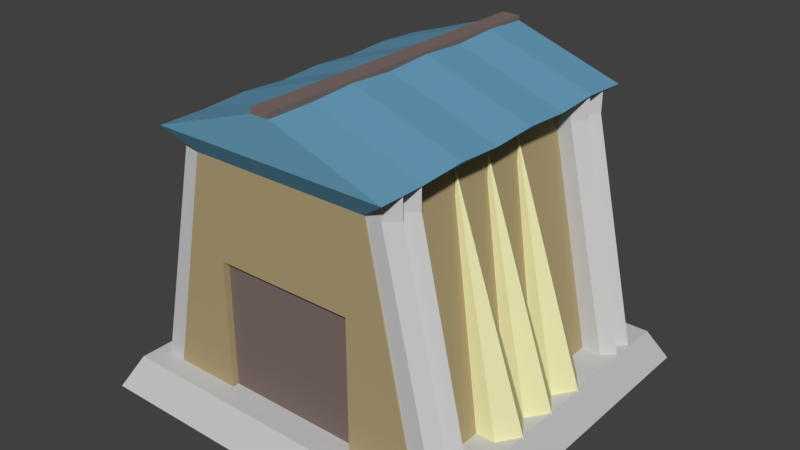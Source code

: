 # Source: Storage_Yard_TIII.blend  (saved by Blender 2.78.0; exported with 4.5.12 LTS)
import bpy
from mathutils import Matrix  # noqa: F401  (used for matrix-valued properties, if any)

bpy.ops.wm.read_factory_settings(use_empty=True)
scene = bpy.context.scene
scene.name = 'Scene'

# ---- collections
col_collection_1 = bpy.data.collections.new('Collection 1'); scene.collection.children.link(col_collection_1)

# ---- materials (node trees are filled in below, after node groups)
mat_building_stone_storage_yard_tiii = bpy.data.materials.new('Building Stone Storage Yard TIII')
mat_building_stone_storage_yard_tiii.alpha_threshold = 0.0
mat_building_stone_storage_yard_tiii.use_transparent_shadow = False
mat_building_stone_storage_yard_tiii.diffuse_color = (0.439, 0.349, 0.188, 1.0)
mat_building_stone_storage_yard_tiii.roughness = 0.5
mat_building_stone_storage_yard_tiii.specular_intensity = 0.0
mat_blue_storage_yard_tiii = bpy.data.materials.new('Blue Storage Yard TIII')
mat_blue_storage_yard_tiii.alpha_threshold = 0.0
mat_blue_storage_yard_tiii.use_transparent_shadow = False
mat_blue_storage_yard_tiii.diffuse_color = (0.136, 0.334, 0.487, 1.0)
mat_blue_storage_yard_tiii.roughness = 0.5
mat_bone_storage_yard_tiii = bpy.data.materials.new('Bone Storage Yard TIII')
mat_bone_storage_yard_tiii.alpha_threshold = 0.0
mat_bone_storage_yard_tiii.use_transparent_shadow = False
mat_bone_storage_yard_tiii.diffuse_color = (0.8, 0.774, 0.432, 1.0)
mat_bone_storage_yard_tiii.roughness = 0.5
mat_bone_storage_yard_tiii.specular_intensity = 1.0
mat_ironwood_storage_yard_tiii = bpy.data.materials.new('Ironwood Storage Yard TIII')
mat_ironwood_storage_yard_tiii.alpha_threshold = 0.0
mat_ironwood_storage_yard_tiii.use_transparent_shadow = False
mat_ironwood_storage_yard_tiii.diffuse_color = (0.208, 0.156, 0.141, 1.0)
mat_ironwood_storage_yard_tiii.specular_color = (1.0, 0.433, 0.302)
mat_ironwood_storage_yard_tiii.roughness = 0.5
mat_ironwood_storage_yard_tiii.specular_intensity = 0.25
mat_base_stone_storage_yard_tiii = bpy.data.materials.new('Base Stone Storage Yard TIII')
mat_base_stone_storage_yard_tiii.alpha_threshold = 0.0
mat_base_stone_storage_yard_tiii.use_transparent_shadow = False
mat_base_stone_storage_yard_tiii.diffuse_color = (0.5815, 0.5815, 0.5815, 1.0)
mat_base_stone_storage_yard_tiii.roughness = 0.5
mat_base_stone_storage_yard_tiii.specular_intensity = 0.0

# ---- material node trees

# ---- world
world_world = bpy.data.worlds.new('World'); scene.world = world_world
world_world.color = (0.05088, 0.05088, 0.05088)
world_world.use_sun_shadow = False
world_world.sun_shadow_jitter_overblur = 0.0
world_world.cycles.sampling_method = 'MANUAL'

# ---- meshes
me_cube_001 = bpy.data.meshes.new('Cube.001')
me_cube_001.from_pydata([(-8.778, -8.778, -0.5), (-8.0, -8.0, 1.0), (-8.778, 8.778, -0.5), (-8.0, 8.0, 1.0), (8.778, -8.778, -0.5), (8.0, -8.0, 1.0), (8.778, 8.778, -0.5), (8.0, 8.0, 1.0), (-3.276, -7.026, 0.5366), (-3.276, -7.026, 7.012), (-6.476, 7.026, 0.9073), (-4.257, 7.026, 11.48), (3.276, -7.026, 0.5366), (3.276, -7.026, 7.012), (6.476, 7.026, 0.9073), (4.257, 7.026, 11.48), (-5.576, -7.63, 12.43), (-5.576, 7.63, 12.43), (5.576, 7.63, 12.43), (5.576, -7.63, 12.43), (0.4397, -7.63, 14.42), (-0.4397, -7.63, 14.42), (-0.4397, 7.63, 14.18), (0.4397, 7.63, 14.18), (0.4397, -7.63, 14.18), (-0.4397, -7.63, 14.18), (0.4397, 7.63, 14.42), (-0.4397, 7.63, 14.42), (-6.476, -7.026, 0.9073), (-4.257, -7.026, 11.48), (4.257, -7.026, 11.48), (6.476, -7.026, 0.9073), (-3.276, -6.724, 0.5366), (-3.276, -6.724, 7.012), (3.276, -6.724, 7.012), (3.276, -6.724, 0.5366), (-7.233, -1.0, 0.9046), (-7.233, 1.0, 0.9046), (-5.233, -1.0, 0.9046), (-5.233, 1.0, 0.9046), (-7.912, 0.0, 0.9046), (-4.555, 0.0, 0.9046), (-4.212, 0.0, 11.59), (-7.233, 1.023, 0.9046), (-7.233, 3.023, 0.9046), (-5.233, 1.023, 0.9046), (-5.233, 3.023, 0.9046), (-7.912, 2.023, 0.9046), (-4.555, 2.023, 0.9046), (-4.212, 2.023, 11.59), (-7.233, -3.046, 0.9046), (-7.233, -1.046, 0.9046), (-5.233, -3.046, 0.9046), (-5.233, -1.046, 0.9046), (-7.912, -2.046, 0.9046), (-4.555, -2.046, 0.9046), (-4.212, -2.046, 11.59), (7.383, -1.0, 0.9046), (7.383, 1.0, 0.9046), (5.383, -1.0, 0.9046), (5.383, 1.0, 0.9046), (8.061, 0.0, 0.9046), (4.704, 0.0, 0.9046), (4.361, 0.0, 11.59), (7.383, 1.023, 0.9046), (7.383, 3.023, 0.9046), (5.383, 1.023, 0.9046), (5.383, 3.023, 0.9046), (8.061, 2.023, 0.9046), (4.704, 2.023, 0.9046), (4.361, 2.023, 11.59), (7.383, -3.046, 0.9046), (7.383, -1.046, 0.9046), (5.383, -3.046, 0.9046), (5.383, -1.046, 0.9046), (8.061, -2.046, 0.9046), (4.704, -2.046, 0.9046), (4.361, -2.046, 11.59), (-7.401, -6.96, 0.8561), (-4.991, -6.96, 11.44), (-7.401, -4.96, 0.8561), (-4.991, -4.96, 11.44), (-5.401, -6.96, 0.8561), (-2.991, -6.96, 11.44), (-5.401, -4.96, 0.8561), (-2.991, -4.96, 11.44), (-4.991, -5.96, 11.44), (-7.401, -5.96, 0.8561), (-5.531, -6.46, 11.44), (-7.941, -6.46, 0.8561), (-7.941, -5.46, 0.8561), (-5.531, -5.46, 11.44), (-5.531, -5.46, 12.39), (-4.991, -4.96, 12.39), (-2.991, -4.96, 12.39), (-2.991, -6.96, 12.39), (-4.991, -6.96, 12.39), (-5.531, -6.46, 12.39), (-4.991, -5.96, 12.39), (-7.401, 4.951, 0.8561), (-4.991, 4.951, 11.44), (-7.401, 6.951, 0.8561), (-4.991, 6.951, 11.44), (-5.401, 4.951, 0.8561), (-2.991, 4.951, 11.44), (-5.401, 6.951, 0.8561), (-2.991, 6.951, 11.44), (-4.991, 5.951, 11.44), (-7.401, 5.951, 0.8561), (-5.531, 5.451, 11.44), (-7.941, 5.451, 0.8561), (-7.941, 6.451, 0.8561), (-5.531, 6.451, 11.44), (-5.531, 6.451, 12.39), (-4.991, 6.951, 12.39), (-2.991, 6.951, 12.39), (-2.991, 4.951, 12.39), (-4.991, 4.951, 12.39), (-5.531, 5.451, 12.39), (-4.991, 5.951, 12.39), (7.388, -6.96, 0.8561), (4.978, -6.96, 11.44), (7.388, -4.96, 0.8561), (4.978, -4.96, 11.44), (5.388, -6.96, 0.8561), (2.978, -6.96, 11.44), (5.388, -4.96, 0.8561), (2.978, -4.96, 11.44), (4.978, -5.96, 11.44), (7.388, -5.96, 0.8561), (5.517, -6.46, 11.44), (7.927, -6.46, 0.8561), (7.927, -5.46, 0.8561), (5.517, -5.46, 11.44), (5.517, -5.46, 12.39), (4.978, -4.96, 12.39), (2.978, -4.96, 12.39), (2.978, -6.96, 12.39), (4.978, -6.96, 12.39), (5.517, -6.46, 12.39), (4.978, -5.96, 12.39), (7.388, 4.951, 0.8561), (4.978, 4.951, 11.44), (7.388, 6.951, 0.8561), (4.978, 6.951, 11.44), (5.388, 4.951, 0.8561), (2.978, 4.951, 11.44), (5.388, 6.951, 0.8561), (2.978, 6.951, 11.44), (4.978, 5.951, 11.44), (7.388, 5.951, 0.8561), (5.517, 5.451, 11.44), (7.927, 5.451, 0.8561), (7.927, 6.451, 0.8561), (5.517, 6.451, 11.44), (5.517, 6.451, 12.39), (4.978, 6.951, 12.39), (2.978, 6.951, 12.39), (2.978, 4.951, 12.39), (4.978, 4.951, 12.39), (5.517, 5.451, 12.39), (4.978, 5.951, 12.39), (-6.476, 5.018, 0.9073), (-6.476, 3.011, 0.9073), (-6.476, 1.004, 0.9073), (-6.476, -1.004, 0.9073), (-6.476, -3.011, 0.9073), (-6.476, -5.018, 0.9073), (-4.257, -5.018, 11.48), (-4.257, -3.011, 11.48), (-4.257, -1.004, 11.48), (-4.257, 1.004, 11.48), (-4.257, 3.011, 11.48), (-4.257, 5.018, 11.48), (6.476, -5.018, 0.9073), (6.476, -3.011, 0.9073), (6.476, -1.004, 0.9073), (6.476, 1.004, 0.9073), (6.476, 3.011, 0.9073), (6.476, 5.018, 0.9073), (4.257, 5.018, 11.48), (4.257, 3.011, 11.48), (4.257, 1.004, 11.48), (4.257, -1.004, 11.48), (4.257, -3.011, 11.48), (4.257, -5.018, 11.48), (-5.576, -5.45, 12.43), (-5.576, -3.27, 12.55), (-5.576, -1.09, 12.43), (-5.576, 1.09, 12.55), (-5.576, 3.27, 12.43), (-5.576, 5.45, 12.55), (5.576, 5.45, 12.55), (5.576, 3.27, 12.43), (5.576, 1.09, 12.55), (5.576, -1.09, 12.43), (5.576, -3.27, 12.55), (5.576, -5.45, 12.43), (0.4397, -5.45, 14.42), (0.4397, -3.27, 14.42), (0.4397, -1.09, 14.42), (0.4397, 1.09, 14.42), (0.4397, 3.27, 14.42), (0.4397, 5.45, 14.42), (-0.4397, 5.45, 14.42), (-0.4397, 3.27, 14.42), (-0.4397, 1.09, 14.42), (-0.4397, -1.09, 14.42), (-0.4397, -3.27, 14.42), (-0.4397, -5.45, 14.42), (0.4397, -5.45, 14.18), (0.4397, -3.27, 14.3), (0.4397, -1.09, 14.18), (0.4397, 1.09, 14.3), (0.4397, 3.27, 14.18), (0.4397, 5.45, 14.3), (-0.4397, 5.45, 14.3), (-0.4397, 3.27, 14.18), (-0.4397, 1.09, 14.3), (-0.4397, -1.09, 14.18), (-0.4397, -3.27, 14.3), (-0.4397, -5.45, 14.18)], [], [(0, 1, 3, 2), (2, 3, 7, 6), (6, 7, 5, 4), (4, 5, 1, 0), (2, 6, 4, 0), (7, 3, 1, 5), (162, 173, 11, 10), (10, 11, 15, 14), (174, 185, 30, 31), (8, 12, 35, 32), (167, 174, 31, 28), (15, 11, 17, 18), (18, 17, 22, 23), (180, 15, 18, 192), (168, 29, 16, 186), (29, 30, 19, 16), (192, 18, 23, 215), (203, 26, 27, 204), (16, 19, 24, 25), (23, 22, 27, 26), (186, 16, 25, 221), (25, 24, 20, 21), (221, 25, 21, 209), (215, 23, 26, 203), (8, 9, 29, 28), (13, 12, 31, 30), (12, 8, 28, 31), (9, 13, 30, 29), (35, 34, 33, 32), (9, 8, 32, 33), (13, 9, 33, 34), (12, 13, 34, 35), (40, 41, 38, 36), (40, 42, 37), (37, 39, 41, 40), (39, 42, 41), (42, 38, 41), (38, 42, 36), (37, 42, 39), (36, 42, 40), (47, 48, 45, 43), (47, 49, 44), (44, 46, 48, 47), (46, 49, 48), (49, 45, 48), (45, 49, 43), (44, 49, 46), (43, 49, 47), (54, 55, 52, 50), (54, 56, 51), (51, 53, 55, 54), (53, 56, 55), (56, 52, 55), (52, 56, 50), (51, 56, 53), (50, 56, 54), (61, 57, 59, 62), (61, 58, 63), (58, 61, 62, 60), (60, 62, 63), (63, 62, 59), (59, 57, 63), (58, 60, 63), (57, 61, 63), (68, 64, 66, 69), (68, 65, 70), (65, 68, 69, 67), (67, 69, 70), (70, 69, 66), (66, 64, 70), (65, 67, 70), (64, 68, 70), (75, 71, 73, 76), (75, 72, 77), (72, 75, 76, 74), (74, 76, 77), (77, 76, 73), (73, 71, 77), (72, 74, 77), (71, 75, 77), (78, 79, 88, 89), (80, 81, 85, 84), (84, 85, 83, 82), (82, 83, 79, 78), (80, 84, 82, 78, 89, 87, 90), (85, 81, 93, 94), (94, 93, 92, 98, 97, 96, 95), (87, 86, 91, 90), (89, 88, 86, 87), (90, 91, 81, 80), (86, 88, 97, 98), (91, 86, 98, 92), (83, 85, 94, 95), (88, 79, 96, 97), (81, 91, 92, 93), (79, 83, 95, 96), (99, 100, 109, 110), (101, 102, 106, 105), (105, 106, 104, 103), (103, 104, 100, 99), (101, 105, 103, 99, 110, 108, 111), (106, 102, 114, 115), (115, 114, 113, 119, 118, 117, 116), (108, 107, 112, 111), (110, 109, 107, 108), (111, 112, 102, 101), (107, 109, 118, 119), (112, 107, 119, 113), (104, 106, 115, 116), (109, 100, 117, 118), (102, 112, 113, 114), (100, 104, 116, 117), (120, 131, 130, 121), (122, 126, 127, 123), (126, 124, 125, 127), (124, 120, 121, 125), (122, 132, 129, 131, 120, 124, 126), (127, 136, 135, 123), (136, 137, 138, 139, 140, 134, 135), (129, 132, 133, 128), (131, 129, 128, 130), (132, 122, 123, 133), (128, 140, 139, 130), (133, 134, 140, 128), (125, 137, 136, 127), (130, 139, 138, 121), (123, 135, 134, 133), (121, 138, 137, 125), (141, 152, 151, 142), (143, 147, 148, 144), (147, 145, 146, 148), (145, 141, 142, 146), (143, 153, 150, 152, 141, 145, 147), (148, 157, 156, 144), (157, 158, 159, 160, 161, 155, 156), (150, 153, 154, 149), (152, 150, 149, 151), (153, 143, 144, 154), (149, 161, 160, 151), (154, 155, 161, 149), (146, 158, 157, 148), (151, 160, 159, 142), (144, 156, 155, 154), (142, 159, 158, 146), (24, 210, 198, 20), (210, 211, 199, 198), (211, 212, 200, 199), (212, 213, 201, 200), (213, 214, 202, 201), (214, 215, 203, 202), (22, 216, 204, 27), (216, 217, 205, 204), (217, 218, 206, 205), (218, 219, 207, 206), (219, 220, 208, 207), (220, 221, 209, 208), (17, 191, 216, 22), (191, 190, 217, 216), (190, 189, 218, 217), (189, 188, 219, 218), (188, 187, 220, 219), (187, 186, 221, 220), (20, 198, 209, 21), (198, 199, 208, 209), (199, 200, 207, 208), (200, 201, 206, 207), (201, 202, 205, 206), (202, 203, 204, 205), (19, 197, 210, 24), (197, 196, 211, 210), (196, 195, 212, 211), (195, 194, 213, 212), (194, 193, 214, 213), (193, 192, 215, 214), (11, 173, 191, 17), (173, 172, 190, 191), (172, 171, 189, 190), (171, 170, 188, 189), (170, 169, 187, 188), (169, 168, 186, 187), (30, 185, 197, 19), (185, 184, 196, 197), (184, 183, 195, 196), (183, 182, 194, 195), (182, 181, 193, 194), (181, 180, 192, 193), (10, 14, 179, 162), (162, 179, 178, 163), (163, 178, 177, 164), (164, 177, 176, 165), (165, 176, 175, 166), (166, 175, 174, 167), (14, 15, 180, 179), (179, 180, 181, 178), (178, 181, 182, 177), (177, 182, 183, 176), (176, 183, 184, 175), (175, 184, 185, 174), (28, 29, 168, 167), (167, 168, 169, 166), (166, 169, 170, 165), (165, 170, 171, 164), (164, 171, 172, 163), (163, 172, 173, 162)])
me_cube_001.polygons.foreach_set('material_index', [4, 4, 4, 4, 4, 4, 0, 0, 0, 0, 0, 1, 1, 1, 1, 1, 1, 3, 1, 3, 1, 3, 3, 3, 0, 0, 0, 0, 3, 0, 0, 0, 2, 2, 2, 2, 2, 2, 2, 2, 2, 2, 2, 2, 2, 2, 2, 2, 2, 2, 2, 2, 2, 2, 2, 2, 2, 2, 2, 2, 2, 2, 2, 2, 2, 2, 2, 2, 2, 2, 2, 2, 2, 2, 2, 2, 2, 2, 2, 2, 4, 4, 4, 4, 4, 4, 4, 4, 4, 4, 4, 4, 4, 4, 4, 4, 4, 4, 4, 4, 4, 4, 4, 4, 4, 4, 4, 4, 4, 4, 4, 4, 4, 4, 4, 4, 4, 4, 4, 4, 4, 4, 4, 4, 4, 4, 4, 4, 4, 4, 4, 4, 4, 4, 4, 4, 4, 4, 4, 4, 4, 4, 4, 4, 3, 3, 3, 3, 3, 3, 3, 3, 3, 3, 3, 3, 1, 1, 1, 1, 1, 1, 3, 3, 3, 3, 3, 3, 1, 1, 1, 1, 1, 1, 1, 1, 1, 1, 1, 1, 1, 1, 1, 1, 1, 1, 0, 0, 0, 0, 0, 0, 0, 0, 0, 0, 0, 0, 0, 0, 0, 0, 0, 0])
me_cube_001.materials.append(mat_building_stone_storage_yard_tiii)
me_cube_001.materials.append(mat_blue_storage_yard_tiii)
me_cube_001.materials.append(mat_bone_storage_yard_tiii)
me_cube_001.materials.append(mat_ironwood_storage_yard_tiii)
me_cube_001.materials.append(mat_base_stone_storage_yard_tiii)
me_cube_001.use_remesh_preserve_volume = False
me_cube_001.use_remesh_preserve_attributes = False
me_cube_001.use_mirror_vertex_groups = False
me_cube_001.update()

# ---- objects
ob_storage_yard_tiii = bpy.data.objects.new('Storage Yard TIII', me_cube_001)

# ---- transforms, parenting, visibility, modifiers, constraints
ob_storage_yard_tiii.location = (0.0, 0.0, 0.0)
ob_storage_yard_tiii.lineart.crease_threshold = 0.0

# ---- collection membership
col_collection_1.objects.link(ob_storage_yard_tiii)

# ---- scene / render settings (as saved in the file)
scene.frame_start = 1; scene.frame_end = 250; scene.frame_set(1)
scene.render.engine = 'BLENDER_EEVEE_NEXT'
scene.render.resolution_percentage = 50
scene.render.dither_intensity = 0.0
scene.cycles.use_denoising = False
scene.cycles.samples = 128
scene.cycles.sampling_pattern = 'TABULATED_SOBOL'
scene.cycles.light_sampling_threshold = 0.0
scene.cycles.use_adaptive_sampling = False
scene.cycles.use_light_tree = False
scene.cycles.blur_glossy = 0.0
scene.cycles.sample_clamp_indirect = 0.0
scene.view_settings.view_transform = 'Standard'
bpy.context.view_layer.update()

# ---- added for rendering (the .blend has no active camera and no usable light): camera, sun
cam_auto = bpy.data.cameras.new('AutoCamera')
cam_auto.lens = 50.0
cam_auto.sensor_width = 36.0
cam_auto.clip_end = 1000.0
ob_auto_camera = bpy.data.objects.new('AutoCamera', cam_auto)
scene.collection.objects.link(ob_auto_camera)
ob_auto_camera.location = (26.7975, -32.1571, 28.3962)
ob_auto_camera.rotation_euler = (1.09748, -7.21219e-08, 0.694738)
scene.camera = ob_auto_camera
light_auto_sun = bpy.data.lights.new('AutoSun', 'SUN')
light_auto_sun.energy = 3.0
light_auto_sun.angle = 0.0523599
ob_auto_sun = bpy.data.objects.new('AutoSun', light_auto_sun)
scene.collection.objects.link(ob_auto_sun)
ob_auto_sun.rotation_euler = (0.872665, 0.174533, 0.523599)
bpy.context.view_layer.update()
